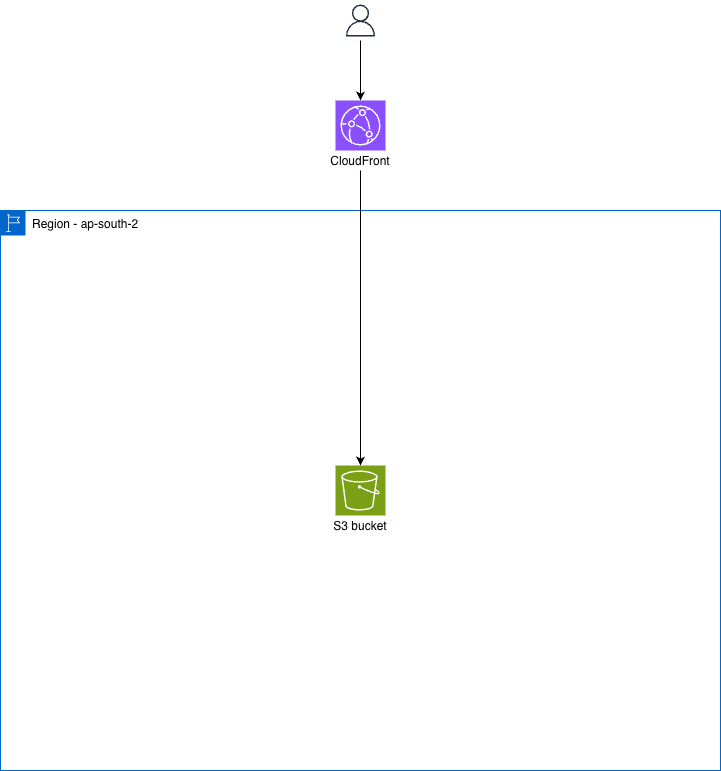

The diagram above was exported from draw.io. Its source (the exported page's mxGraphModel, read from the mxfile embedded in the PNG):
<mxGraphModel dx="1577" dy="912" grid="1" gridSize="10" guides="1" tooltips="1" connect="1" arrows="1" fold="1" page="1" pageScale="1" pageWidth="800" pageHeight="840" background="#FFFFFF" math="0" shadow="0">
  <root>
    <mxCell id="0" />
    <mxCell id="1" parent="0" />
    <mxCell id="aqLfWsQGVO7zyD_vWMzy-4" parent="1" style="sketch=0;outlineConnect=0;gradientColor=none;html=1;whiteSpace=wrap;fontSize=12;fontStyle=0;shape=mxgraph.aws4.group;grIcon=mxgraph.aws4.group_region;strokeColor=#0066CC;fillColor=none;verticalAlign=top;align=left;spacingLeft=30;fontColor=#879196;" value="&lt;font style=&quot;color: rgb(0, 0, 0);&quot;&gt;Region - ap-south-2&lt;/font&gt;" vertex="1">
      <mxGeometry height="560" width="720" x="40" y="240" as="geometry" />
    </mxCell>
    <mxCell id="aqLfWsQGVO7zyD_vWMzy-9" edge="1" parent="1" source="aqLfWsQGVO7zyD_vWMzy-7" style="edgeStyle=orthogonalEdgeStyle;rounded=0;orthogonalLoop=1;jettySize=auto;html=1;" target="aqLfWsQGVO7zyD_vWMzy-60">
      <mxGeometry relative="1" as="geometry">
        <Array as="points" />
        <mxPoint x="600" y="39" as="sourcePoint" />
        <mxPoint x="400" y="71" as="targetPoint" />
      </mxGeometry>
    </mxCell>
    <mxCell id="aqLfWsQGVO7zyD_vWMzy-7" parent="1" style="sketch=0;outlineConnect=0;fontColor=#232F3E;gradientColor=none;strokeColor=#232F3E;fillColor=none;dashed=0;verticalLabelPosition=bottom;verticalAlign=top;align=center;html=1;fontSize=12;fontStyle=0;aspect=fixed;shape=mxgraph.aws4.resourceIcon;resIcon=mxgraph.aws4.user;" value="" vertex="1">
      <mxGeometry height="40" width="40" x="380" y="30" as="geometry" />
    </mxCell>
    <mxCell id="aqLfWsQGVO7zyD_vWMzy-60" parent="1" style="sketch=0;points=[[0,0,0],[0.25,0,0],[0.5,0,0],[0.75,0,0],[1,0,0],[0,1,0],[0.25,1,0],[0.5,1,0],[0.75,1,0],[1,1,0],[0,0.25,0],[0,0.5,0],[0,0.75,0],[1,0.25,0],[1,0.5,0],[1,0.75,0]];outlineConnect=0;fontColor=#232F3E;fillColor=#8C4FFF;strokeColor=#ffffff;dashed=0;verticalLabelPosition=bottom;verticalAlign=top;align=center;html=1;fontSize=12;fontStyle=0;aspect=fixed;shape=mxgraph.aws4.resourceIcon;resIcon=mxgraph.aws4.cloudfront;" value="" vertex="1">
      <mxGeometry height="50" width="50" x="375" y="130" as="geometry" />
    </mxCell>
    <mxCell id="aqLfWsQGVO7zyD_vWMzy-61" parent="1" style="text;html=1;whiteSpace=wrap;strokeColor=none;fillColor=none;align=center;verticalAlign=bottom;rounded=0;autosize=1;resizable=0;" value="CloudFront" vertex="1">
      <mxGeometry height="30" width="80" x="360" y="170" as="geometry" />
    </mxCell>
    <mxCell id="aqLfWsQGVO7zyD_vWMzy-62" parent="1" style="sketch=0;points=[[0,0,0],[0.25,0,0],[0.5,0,0],[0.75,0,0],[1,0,0],[0,1,0],[0.25,1,0],[0.5,1,0],[0.75,1,0],[1,1,0],[0,0.25,0],[0,0.5,0],[0,0.75,0],[1,0.25,0],[1,0.5,0],[1,0.75,0]];outlineConnect=0;fontColor=#232F3E;fillColor=#7AA116;strokeColor=#ffffff;dashed=0;verticalLabelPosition=bottom;verticalAlign=top;align=center;html=1;fontSize=12;fontStyle=0;aspect=fixed;shape=mxgraph.aws4.resourceIcon;resIcon=mxgraph.aws4.s3;" value="" vertex="1">
      <mxGeometry height="50" width="50" x="375" y="495" as="geometry" />
    </mxCell>
    <mxCell id="aqLfWsQGVO7zyD_vWMzy-63" parent="1" style="text;html=1;whiteSpace=wrap;strokeColor=none;fillColor=none;align=center;verticalAlign=bottom;rounded=0;autosize=1;resizable=0;" value="S3 bucket" vertex="1">
      <mxGeometry height="30" width="80" x="360" y="535" as="geometry" />
    </mxCell>
    <mxCell id="aqLfWsQGVO7zyD_vWMzy-64" edge="1" parent="1" source="aqLfWsQGVO7zyD_vWMzy-61" style="edgeStyle=orthogonalEdgeStyle;rounded=0;orthogonalLoop=1;jettySize=auto;html=1;entryX=0.5;entryY=0;entryDx=0;entryDy=0;entryPerimeter=0;" target="aqLfWsQGVO7zyD_vWMzy-62">
      <mxGeometry relative="1" as="geometry" />
    </mxCell>
  </root>
</mxGraphModel>